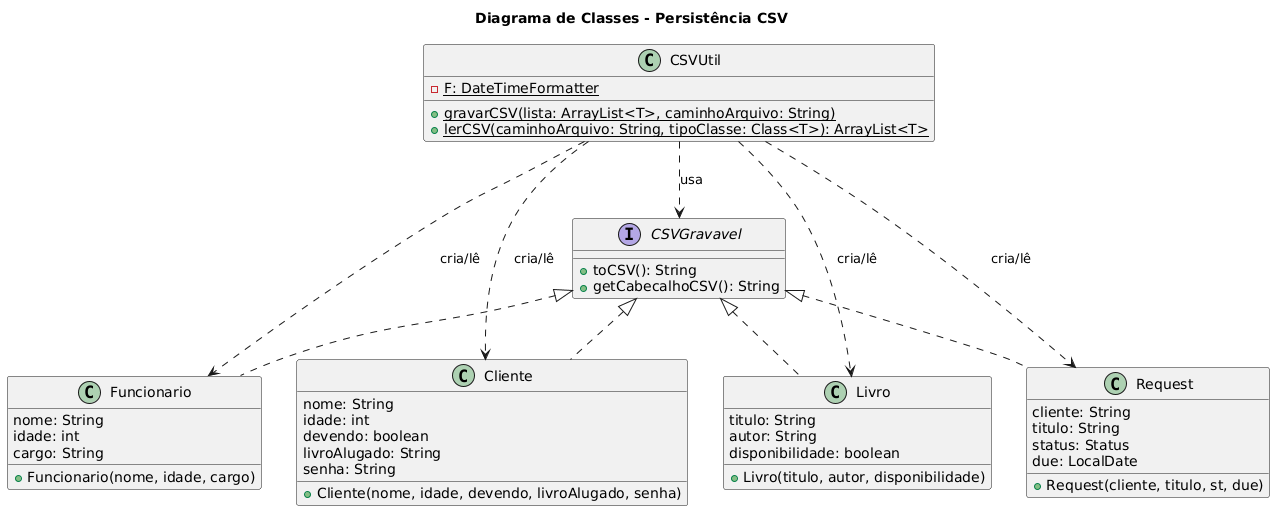

The diagram above was rendered by PlantUML. Its source (embedded in the PNG):
@startuml
title Diagrama de Classes - Persistência CSV

' Interface
interface CSVGravavel {
  + toCSV(): String
  + getCabecalhoCSV(): String
}

' Classes de Entidade
class Funcionario {
  
nome: String
idade: int
cargo: String
+ Funcionario(nome, idade, cargo)
}

class Cliente {
  
nome: String
idade: int
devendo: boolean
livroAlugado: String
senha: String
+ Cliente(nome, idade, devendo, livroAlugado, senha)
}

class Livro {
  
titulo: String
autor: String
disponibilidade: boolean
+ Livro(titulo, autor, disponibilidade)
}

class Request {
  
cliente: String
titulo: String
status: Status
due: LocalDate
+ Request(cliente, titulo, st, due)
}

' Classe de Utilidade
class CSVUtil {
  {static} - F: DateTimeFormatter
  {static} + gravarCSV(lista: ArrayList<T>, caminhoArquivo: String)
  {static} + lerCSV(caminhoArquivo: String, tipoClasse: Class<T>): ArrayList<T>
}

' Relacionamentos

' Realização (Implementação da Interface)
Funcionario .up.|> CSVGravavel
Cliente .up.|> CSVGravavel
Livro .up.|> CSVGravavel
Request .up.|> CSVGravavel

' Dependência (CSVUtil usa as classes de dados e a interface)
CSVUtil ..> CSVGravavel : usa
CSVUtil ..> Funcionario : cria/lê
CSVUtil ..> Cliente : cria/lê
CSVUtil ..> Livro : cria/lê
CSVUtil ..> Request : cria/lê
@enduml